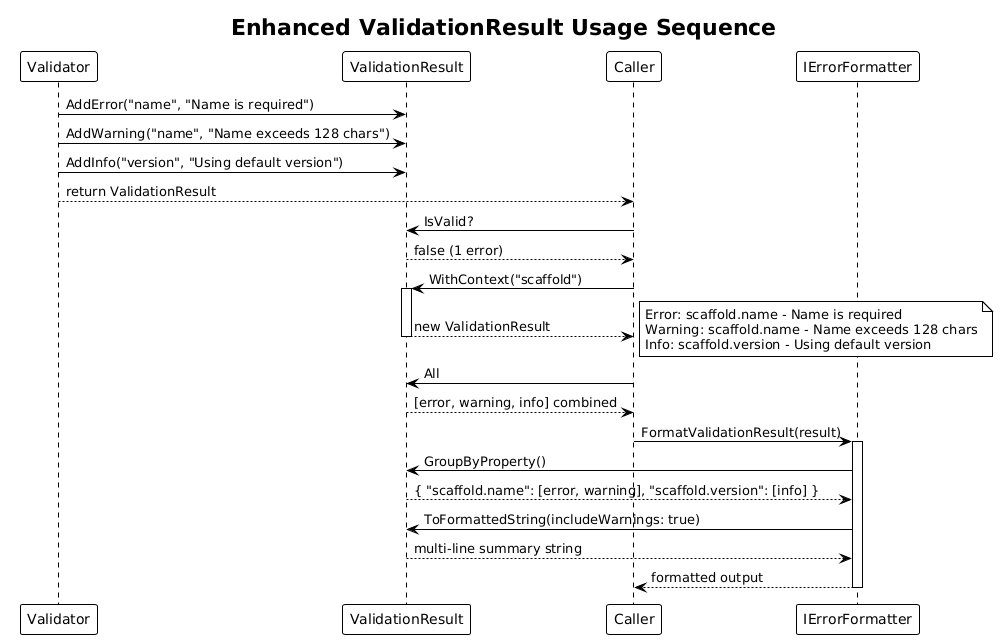

The diagram above was rendered by PlantUML. Its source (embedded in the PNG):
@startuml
!theme plain

title Enhanced ValidationResult Usage Sequence

participant "Validator" as validator
participant "ValidationResult" as result
participant "Caller" as caller
participant "IErrorFormatter" as formatter

validator -> result : AddError("name", "Name is required")
validator -> result : AddWarning("name", "Name exceeds 128 chars")
validator -> result : AddInfo("version", "Using default version")

validator --> caller : return ValidationResult

caller -> result : IsValid?
result --> caller : false (1 error)

caller -> result : WithContext("scaffold")
activate result
result --> caller : new ValidationResult
note right
    Error: scaffold.name - Name is required
    Warning: scaffold.name - Name exceeds 128 chars
    Info: scaffold.version - Using default version
end note
deactivate result

caller -> result : All
result --> caller : [error, warning, info] combined

caller -> formatter : FormatValidationResult(result)
activate formatter

formatter -> result : GroupByProperty()
result --> formatter : { "scaffold.name": [error, warning], "scaffold.version": [info] }

formatter -> result : ToFormattedString(includeWarnings: true)
result --> formatter : multi-line summary string

formatter --> caller : formatted output
deactivate formatter
@enduml